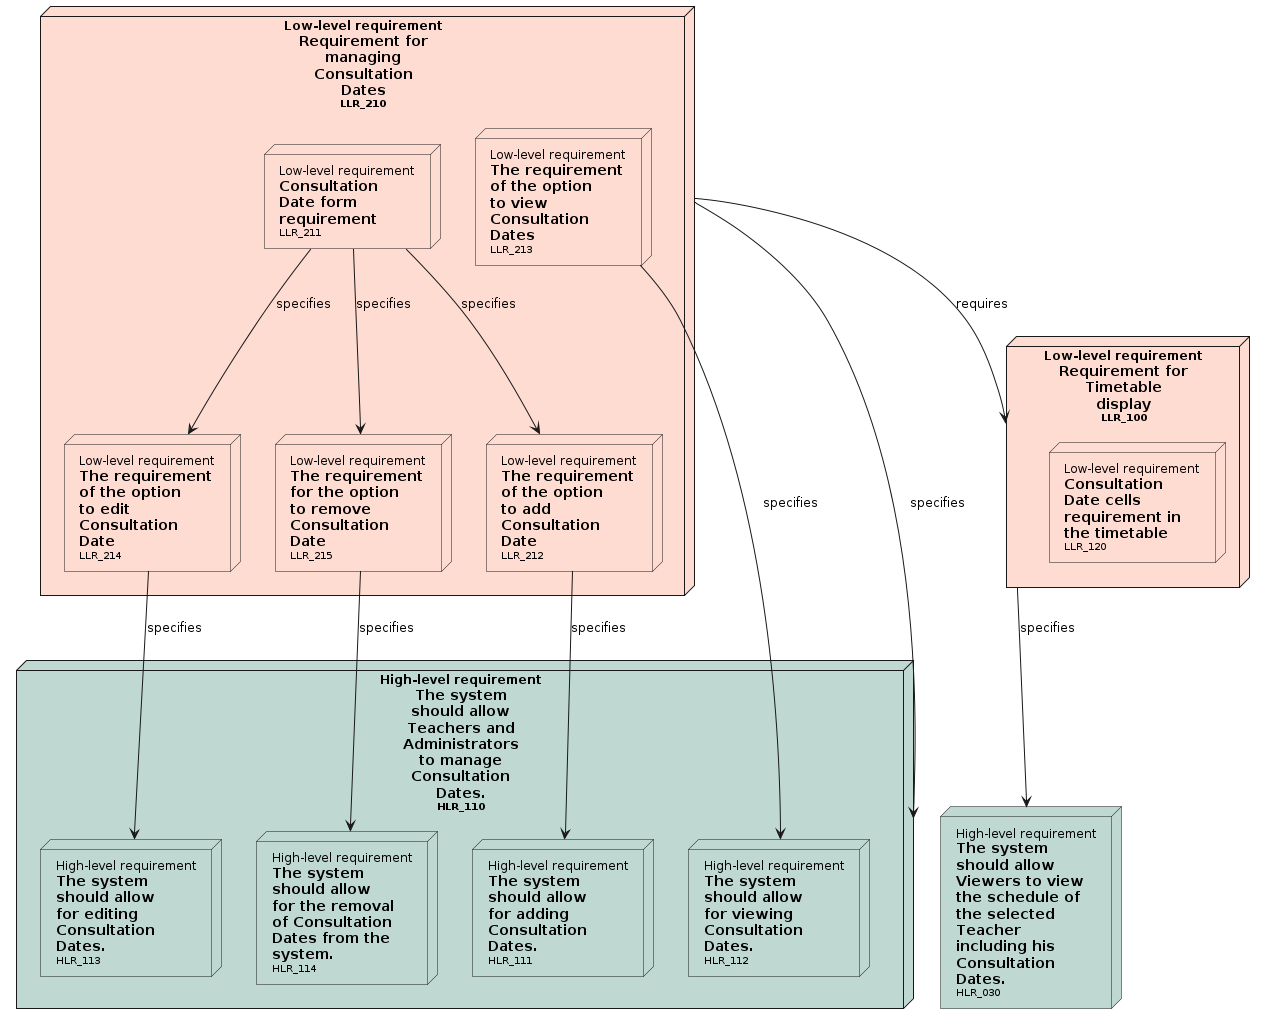

The diagram above was rendered by PlantUML. Its source (embedded in the PNG):
@startuml

' Nodes definition 

node "<size:12>High-level requirement</size>\n**The system**\n**should allow**\n**Viewers to view**\n**the schedule of**\n**the selected**\n**Teacher**\n**including his**\n**Consultation**\n**Dates.**\n<size:10>HLR_030</size>" as HLR_030 [[../requirements_analysis.html#HLR_030]] #BFD8D2
node "<size:12>High-level requirement</size>\n**The system**\n**should allow**\n**Teachers and**\n**Administrators**\n**to manage**\n**Consultation**\n**Dates.**\n<size:10>HLR_110</size>" as HLR_110 [[../requirements_analysis.html#HLR_110]] #BFD8D2{
'child needs:
node "<size:12>High-level requirement</size>\n**The system**\n**should allow**\n**for adding**\n**Consultation**\n**Dates.**\n<size:10>HLR_111</size>" as HLR_111 [[../requirements_analysis.html#HLR_111]] #BFD8D2
node "<size:12>High-level requirement</size>\n**The system**\n**should allow**\n**for viewing**\n**Consultation**\n**Dates.**\n<size:10>HLR_112</size>" as HLR_112 [[../requirements_analysis.html#HLR_112]] #BFD8D2
node "<size:12>High-level requirement</size>\n**The system**\n**should allow**\n**for editing**\n**Consultation**\n**Dates.**\n<size:10>HLR_113</size>" as HLR_113 [[../requirements_analysis.html#HLR_113]] #BFD8D2
node "<size:12>High-level requirement</size>\n**The system**\n**should allow**\n**for the removal**\n**of Consultation**\n**Dates from the**\n**system.**\n<size:10>HLR_114</size>" as HLR_114 [[../requirements_analysis.html#HLR_114]] #BFD8D2
}
node "<size:12>Low-level requirement</size>\n**Requirement for**\n**Timetable**\n**display**\n<size:10>LLR_100</size>" as LLR_100 [[../requirements_analysis.html#LLR_100]] #FEDCD2{
'child needs:
node "<size:12>Low-level requirement</size>\n**Consultation**\n**Date cells**\n**requirement in**\n**the timetable**\n<size:10>LLR_120</size>" as LLR_120 [[../requirements_analysis.html#LLR_120]] #FEDCD2
}
node "<size:12>Low-level requirement</size>\n**Requirement for**\n**managing**\n**Consultation**\n**Dates**\n<size:10>LLR_210</size>" as LLR_210 [[../requirements_analysis.html#LLR_210]] #FEDCD2{
'child needs:
node "<size:12>Low-level requirement</size>\n**Consultation**\n**Date form**\n**requirement**\n<size:10>LLR_211</size>" as LLR_211 [[../requirements_analysis.html#LLR_211]] #FEDCD2
node "<size:12>Low-level requirement</size>\n**The requirement**\n**of the option**\n**to add**\n**Consultation**\n**Date**\n<size:10>LLR_212</size>" as LLR_212 [[../requirements_analysis.html#LLR_212]] #FEDCD2
node "<size:12>Low-level requirement</size>\n**The requirement**\n**of the option**\n**to view**\n**Consultation**\n**Dates**\n<size:10>LLR_213</size>" as LLR_213 [[../requirements_analysis.html#LLR_213]] #FEDCD2
node "<size:12>Low-level requirement</size>\n**The requirement**\n**of the option**\n**to edit**\n**Consultation**\n**Date**\n<size:10>LLR_214</size>" as LLR_214 [[../requirements_analysis.html#LLR_214]] #FEDCD2
node "<size:12>Low-level requirement</size>\n**The requirement**\n**for the option**\n**to remove**\n**Consultation**\n**Date**\n<size:10>LLR_215</size>" as LLR_215 [[../requirements_analysis.html#LLR_215]] #FEDCD2
}

' Connection definition 

LLR_100 --> HLR_030: specifies
LLR_210 --> HLR_110: specifies
LLR_210 --> LLR_100: requires
LLR_211 --> LLR_212: specifies
LLR_211 --> LLR_214: specifies
LLR_211 --> LLR_215: specifies
LLR_212 --> HLR_111: specifies
LLR_213 --> HLR_112: specifies
LLR_214 --> HLR_113: specifies
LLR_215 --> HLR_114: specifies

@enduml